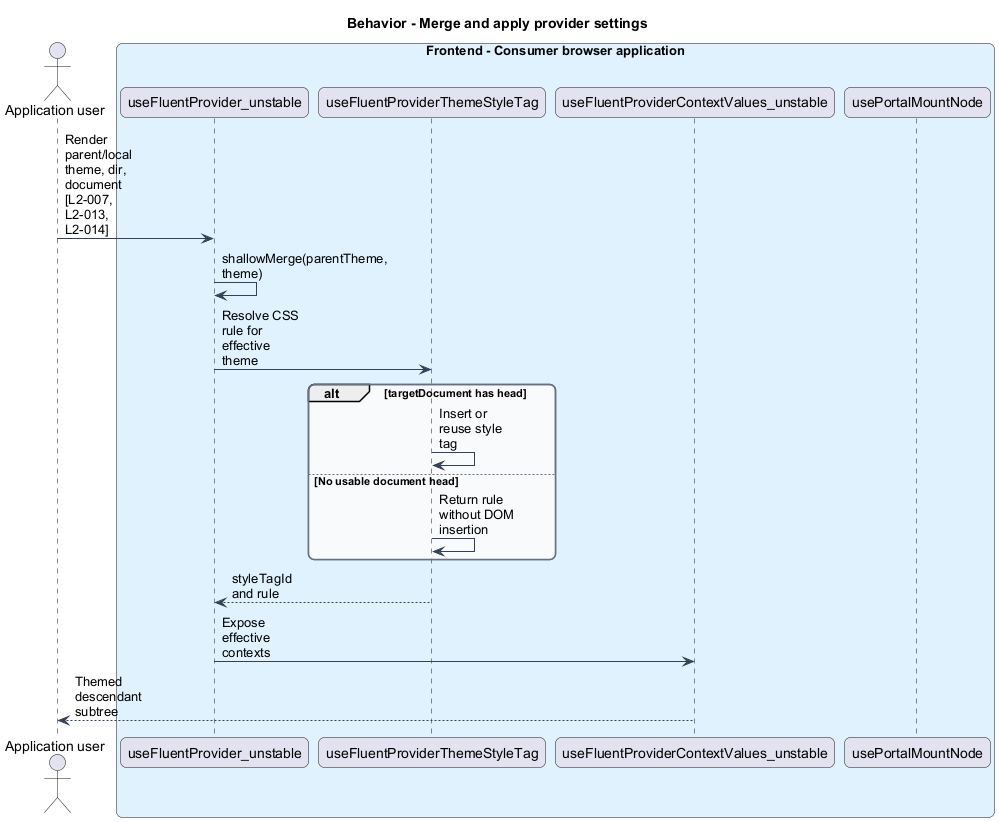

The diagram above was rendered by PlantUML. Its source (embedded in the PNG):
@startuml
skinparam backgroundColor #FFFFFF
skinparam shadowing false
skinparam roundcorner 12
skinparam defaultFontName Arial
skinparam ArrowColor #344054
skinparam rectangle {
 BorderColor #344054
 FontColor #101828
}
skinparam package {
 BorderColor #667085
 FontColor #101828
 BackgroundColor #F9FAFB
}
skinparam maxMessageSize 80
title Behavior - Merge and apply provider settings
actor "Application user" as actor
box "Frontend - Consumer browser application" #E0F2FE
participant "useFluentProvider_unstable" as provider
participant "useFluentProviderThemeStyleTag" as tag
participant "useFluentProviderContextValues_unstable" as context
participant "usePortalMountNode" as portal
end box
actor -> provider : Render parent/local theme, dir, document [L2-007, L2-013, L2-014]
provider -> provider : shallowMerge(parentTheme, theme)
provider -> tag : Resolve CSS rule for effective theme
alt targetDocument has head
tag -> tag : Insert or reuse style tag
else No usable document head
tag -> tag : Return rule without DOM insertion
end
tag --> provider : styleTagId and rule
provider -> context : Expose effective contexts
context --> actor : Themed descendant subtree
@enduml